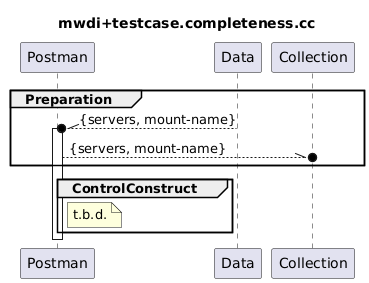

The diagram above was rendered by PlantUML. Its source (embedded in the PNG):
@startuml
skinparam responseMessageBelowArrow true

title
mwdi+testcase.completeness.cc
end title

participant "Postman" as Postman
participant "Data" as Data
participant "Collection" as Collection

group Preparation
  Data --\\o Postman : {servers, mount-name}
  activate Postman
  Postman --\\o Collection : {servers, mount-name}
end

group ControlConstruct
  note right Postman
    t.b.d.
  end note
end

deactivate Postman
@enduml